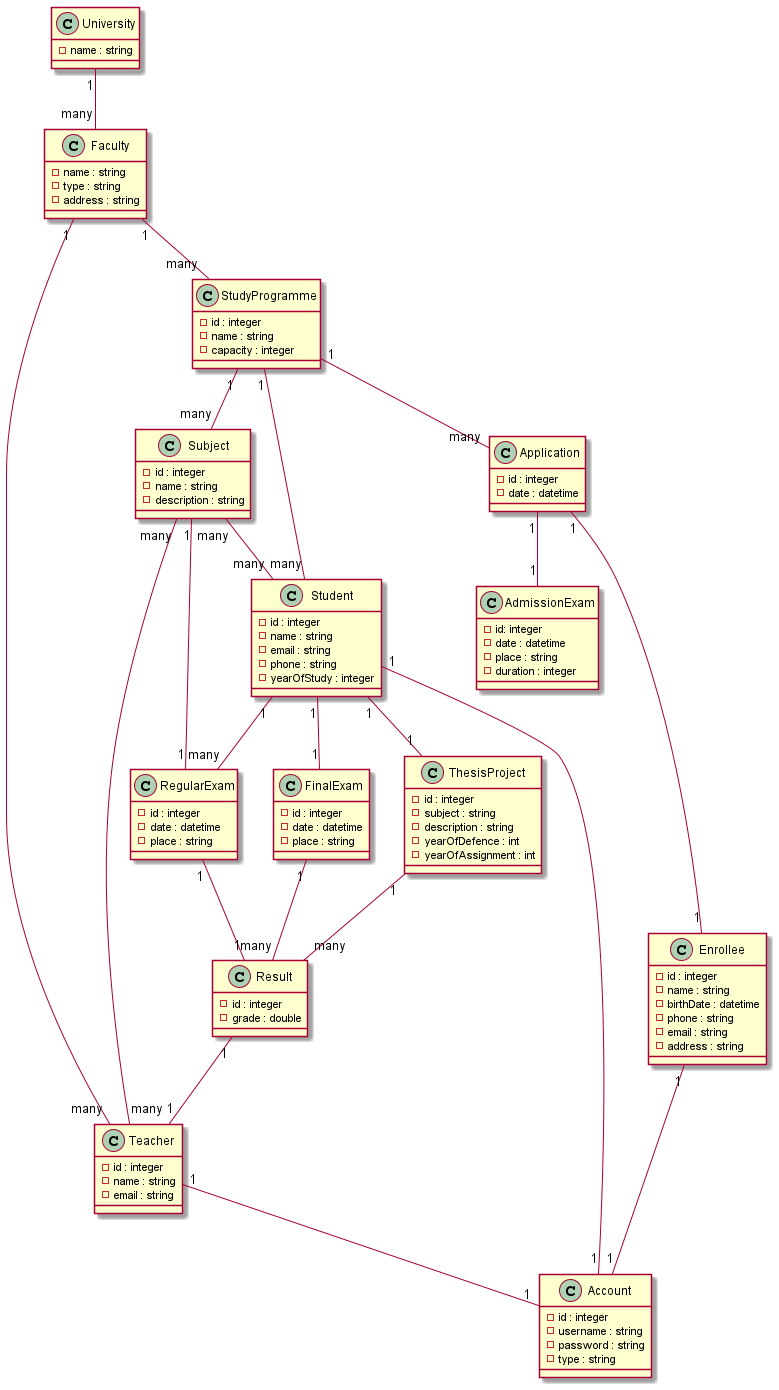

The diagram above was rendered by PlantUML. Its source (embedded in the PNG):
@startuml

class Faculty{
    - name : string
    - type : string
    - address : string
}


class StudyProgramme {
    - id : integer
    - name : string
    - capacity : integer
    
}


class Teacher {
    - id : integer
    - name : string
    - email : string
}

class Student {
    - id : integer
    - name : string
    - email : string
    - phone : string
    - yearOfStudy : integer
    
}


class Application {
    - id : integer
    - date : datetime
}

class AdmissionExam {
    - id: integer
    - date : datetime
    - place : string
    - duration : integer
}

class Enrollee {
    - id : integer
    - name : string
    - birthDate : datetime
    - phone : string
    - email : string
    - address : string
 
}

class Subject {
    - id : integer
    - name : string
    - description : string
}

class Result {
    - id : integer
    - grade : double
}

class ThesisProject {
    - id : integer
    - subject : string
    - description : string
    - yearOfDefence : int
    - yearOfAssignment : int
}

class FinalExam {
    - id : integer
    - date : datetime
    - place : string
    
}

class RegularExam {
    - id : integer
    - date : datetime
    - place : string

}

class University{
    - name : string
}

class Account {
    - id : integer
    - username : string
    - password : string
    - type : string 
}

University "1" -- "many" Faculty
Faculty "1" -- "many" "StudyProgramme"
Faculty "1" -- "many" Teacher
Teacher "many" -- "many" Subject
Student "many" -- "1" StudyProgramme 
StudyProgramme "1" -- "many" Subject
StudyProgramme "1"-- "many" Application
Subject "many" -- "many" Student
Student "1" -- "1" ThesisProject
Student "1" -- "1" FinalExam
Student "1" -- "many" RegularExam
RegularExam "1" -- "1" Subject
RegularExam "1" -- "1" Result
FinalExam "1" -- "many" Result
ThesisProject "1" -- "many" Result 
Result "1" -- "1" Teacher
Application "1" -- "1" Enrollee
Application "1" -- "1" AdmissionExam
Student "1" -- "1" Account
Teacher "1" -- "1" Account
Enrollee "1" -- "1" Account


@enduml